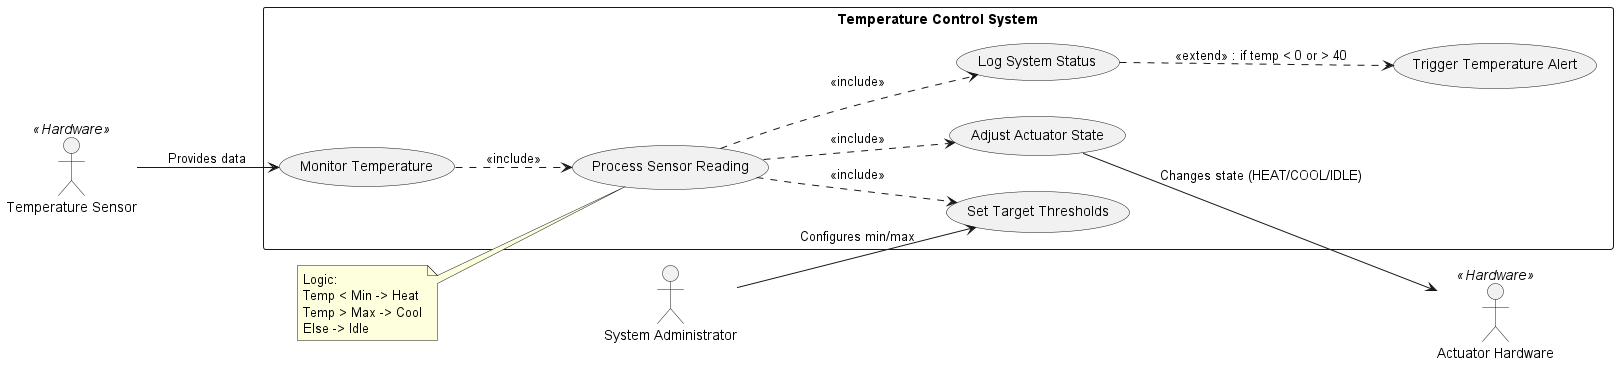

The diagram above was rendered by PlantUML. Its source (embedded in the PNG):
@startuml UseCaseDiagram
left to right direction
skinparam packageStyle rectangle

actor "Temperature Sensor" as Sensor << Hardware >>
actor "System Administrator" as Admin
actor "Actuator Hardware" as Actuator << Hardware >>

rectangle "Temperature Control System" {
    usecase "Monitor Temperature" as UC1
    usecase "Process Sensor Reading" as UC2
    usecase "Adjust Actuator State" as UC3
    usecase "Log System Status" as UC4
    usecase "Trigger Temperature Alert" as UC5
    usecase "Set Target Thresholds" as UC6
}

' Relationships
Sensor --> UC1 : Provides data
UC1 ..> UC2 : <<include>>

' The relationship you identified:
UC2 ..> UC6 : <<include>>

UC2 ..> UC3 : <<include>>
UC2 ..> UC4 : <<include>>
UC4 ..> UC5 : <<extend>> : if temp < 0 or > 40

UC3 --> Actuator : Changes state (HEAT/COOL/IDLE)
Admin --> UC6 : Configures min/max

note left of UC2
  Logic:
  Temp < Min -> Heat
  Temp > Max -> Cool
  Else -> Idle
end note

@enduml